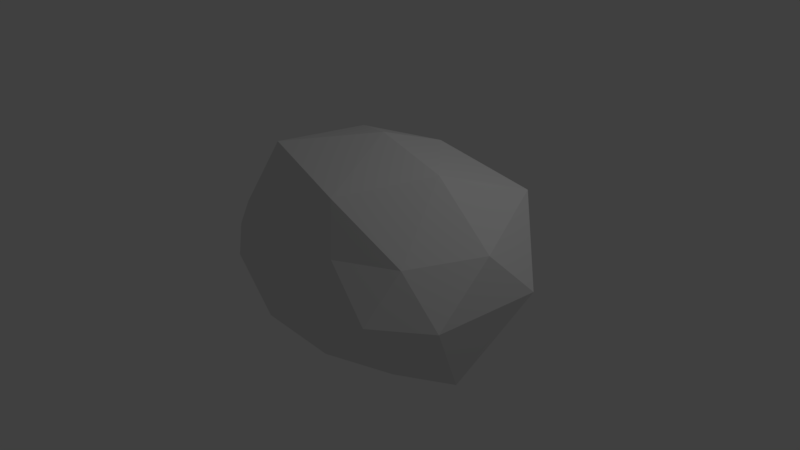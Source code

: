 # Source: smallAsteroid.blend  (saved by Blender 2.78.0; exported with 4.5.12 LTS)
import bpy
from mathutils import Matrix  # noqa: F401  (used for matrix-valued properties, if any)

bpy.ops.wm.read_factory_settings(use_empty=True)
scene = bpy.context.scene
scene.name = 'Scene'

# ---- collections
col_collection_1 = bpy.data.collections.new('Collection 1'); scene.collection.children.link(col_collection_1)

# ---- world
world_world = bpy.data.worlds.new('World'); scene.world = world_world
world_world.color = (0.05088, 0.05088, 0.05088)
world_world.use_sun_shadow = False
world_world.sun_shadow_jitter_overblur = 0.0
world_world.cycles.sampling_method = 'MANUAL'

# ---- cameras
cam_camera = bpy.data.cameras.new('Camera')
cam_camera.clip_end = 100.0
cam_camera.lens = 35.0
cam_camera.sensor_width = 32.0
cam_camera.sensor_height = 18.0
cam_camera.ortho_scale = 7.314
cam_camera.dof.focus_distance = 0.0
cam_camera.dof.aperture_fstop = 128.0

# ---- lights
light_lamp = bpy.data.lights.new('Lamp', 'POINT')
light_lamp.transmission_factor = 0.0
light_lamp.cutoff_distance = 30.0
light_lamp.energy = 100.0
light_lamp.shadow_buffer_clip_start = 1.001
light_lamp.shadow_soft_size = 0.1
light_lamp.shadow_maximum_resolution = 0.006
light_lamp.use_absolute_resolution = True

# ---- meshes
me_icosphere = bpy.data.meshes.new('Icosphere')
me_icosphere.from_pydata([(0.0, -0.03078, -1.369), (1.156, -0.9122, -0.677), (-0.4337, -1.211, -0.6482), (-1.58, -0.2939, -0.8611), (-0.45, 1.214, -0.7686), (1.005, 0.8598, -0.7405), (0.433, -1.047, 0.5168), (-1.184, -0.8111, 0.5107), (-1.348, 1.185, 0.9521), (0.4803, 1.378, 0.8834), (1.593, 0.05079, 0.7245), (0.0, 0.2667, 1.595), (-0.2357, -0.6895, -1.129), (0.5561, -0.5005, -1.17), (0.4025, -1.156, -0.7464), (1.479, -0.2665, -0.9426), (0.4866, 0.3089, -1.14), (-0.6442, -0.0705, -1.107), (-1.066, -0.8521, -0.7727), (-0.1895, 0.5379, -1.266), (-0.9409, 0.8113, -0.8114), (0.4255, 1.152, -0.8426), (1.546, -0.6696, -0.02072), (1.814, 0.5402, 0.181), (0.0, -1.249, 0.000534), (0.9791, -1.166, -0.04839), (-1.546, -0.6696, -0.02072), (-0.9791, -1.166, -0.04839), (-0.9983, 1.286, 0.05262), (-1.814, 0.5402, 0.181), (0.9983, 1.286, 0.05262), (0.0, 1.887, 0.1272), (1.143, -0.7712, 0.6236), (-0.4235, -1.065, 0.6424), (-1.485, 0.06351, 0.8528), (-0.4638, 1.316, 0.9916), (1.282, 1.149, 1.065), (0.324, -0.9121, 1.204), (0.912, 0.09289, 1.418), (-0.8573, -0.564, 1.397), (-0.6847, 0.6772, 1.359), (0.2812, 0.9164, 1.416)], [], [(0, 13, 12), (1, 13, 15), (0, 12, 17), (0, 17, 19), (0, 19, 16), (1, 15, 22), (2, 14, 24), (3, 18, 26), (4, 20, 28), (5, 21, 30), (1, 22, 25), (2, 24, 27), (3, 26, 29), (4, 28, 31), (5, 30, 23), (6, 32, 37), (7, 33, 39), (8, 34, 40), (9, 35, 41), (10, 36, 38), (38, 41, 11), (38, 36, 41), (36, 9, 41), (41, 40, 11), (41, 35, 40), (35, 8, 40), (40, 39, 11), (40, 34, 39), (34, 7, 39), (39, 37, 11), (39, 33, 37), (33, 6, 37), (37, 38, 11), (37, 32, 38), (32, 10, 38), (23, 36, 10), (23, 30, 36), (30, 9, 36), (31, 35, 9), (31, 28, 35), (28, 8, 35), (29, 34, 8), (29, 26, 34), (26, 7, 34), (27, 33, 7), (27, 24, 33), (24, 6, 33), (25, 32, 6), (25, 22, 32), (22, 10, 32), (30, 31, 9), (30, 21, 31), (21, 4, 31), (28, 29, 8), (28, 20, 29), (20, 3, 29), (26, 27, 7), (26, 18, 27), (18, 2, 27), (24, 25, 6), (24, 14, 25), (14, 1, 25), (22, 23, 10), (22, 15, 23), (15, 5, 23), (16, 21, 5), (16, 19, 21), (19, 4, 21), (19, 20, 4), (19, 17, 20), (17, 3, 20), (17, 18, 3), (17, 12, 18), (12, 2, 18), (15, 16, 5), (15, 13, 16), (13, 0, 16), (12, 14, 2), (12, 13, 14), (13, 1, 14)])
_uv = me_icosphere.uv_layers.new(name='UVMap')
_uv.uv.foreach_set('vector', [0.4342, 0.1849, 0.5333, 0.1429, 0.5042, 0.2723, 0.649, 0.1007, 0.5333, 0.1429, 0.5843, 0.000607, 0.4342, 0.1849, 0.5042, 0.2723, 0.4142, 0.2904, 0.2831, 0.9221, 0.1904, 0.9079, 0.2825, 0.8461, 0.4342, 0.1849, 0.3692, 0.1774, 0.4458, 0.09904, 0.649, 0.1007, 0.5843, 0.000607, 0.6935, 0.05014, 0.5787, 0.3531, 0.6208, 0.2244, 0.655, 0.3151, 0.6934, 0.6886, 0.697, 0.569, 0.789, 0.6058, 0.2521, 0.7143, 0.1798, 0.7749, 0.1376, 0.6225, 0.7845, 0.2755, 0.7068, 0.2171, 0.8329, 0.1572, 0.0, 0.1678, 0.07883, 0.1287, 0.04249, 0.2442, 0.5787, 0.3531, 0.655, 0.3151, 0.5792, 0.4502, 0.6934, 0.6886, 0.789, 0.6058, 0.858, 0.7944, 0.2521, 0.7143, 0.1376, 0.6225, 0.2749, 0.5265, 0.7845, 0.2755, 0.8329, 0.1572, 0.9603, 0.2569, 0.1241, 0.3336, 0.1434, 0.2224, 0.2083, 0.3706, 0.8636, 0.5438, 0.893, 0.4502, 1.0, 0.53, 0.6934, 0.7854, 0.5983, 0.9116, 0.5652, 0.7578, 0.5621, 0.5278, 0.6298, 0.6585, 0.5046, 0.6102, 0.2213, 0.09804, 0.3692, 0.06141, 0.3117, 0.2181, 0.3692, 0.6097, 0.5046, 0.6102, 0.4541, 0.7144, 0.3692, 0.6097, 0.462, 0.4502, 0.5046, 0.6102, 0.462, 0.4502, 0.5621, 0.5278, 0.5046, 0.6102, 0.5046, 0.6102, 0.5652, 0.7578, 0.4541, 0.7144, 0.5046, 0.6102, 0.6298, 0.6585, 0.5652, 0.7578, 0.6298, 0.6585, 0.6934, 0.7854, 0.5652, 0.7578, 0.5652, 0.7578, 0.454, 0.9034, 0.4541, 0.7144, 0.5652, 0.7578, 0.5983, 0.9116, 0.454, 0.9034, 0.9361, 0.6816, 0.8636, 0.5438, 1.0, 0.53, 0.291, 0.5048, 0.2083, 0.3706, 0.3692, 0.3313, 0.291, 0.5048, 0.1566, 0.4533, 0.2083, 0.3706, 0.1566, 0.4533, 0.1241, 0.3336, 0.2083, 0.3706, 0.2083, 0.3706, 0.3117, 0.2181, 0.3692, 0.3313, 0.2083, 0.3706, 0.1434, 0.2224, 0.3117, 0.2181, 0.1434, 0.2224, 0.2213, 0.09804, 0.3117, 0.2181, 0.2089, 0.0, 0.3692, 0.06141, 0.2213, 0.09804, 0.9603, 0.2569, 0.8329, 0.1572, 0.9603, 0.06731, 0.8329, 0.1572, 0.8593, 0.0, 0.9603, 0.06731, 0.6934, 0.5242, 0.6298, 0.6585, 0.5621, 0.5278, 0.2749, 0.5265, 0.1376, 0.6225, 0.1355, 0.5048, 0.7818, 1.0, 0.6934, 0.8831, 0.7818, 0.8324, 0.858, 0.7944, 0.9361, 0.6816, 1.0, 0.8324, 0.858, 0.7944, 0.789, 0.6058, 0.9361, 0.6816, 0.789, 0.6058, 0.8636, 0.5438, 0.9361, 0.6816, 0.7815, 0.495, 0.893, 0.4502, 0.8636, 0.5438, 0.0921, 0.5002, 0.06415, 0.3817, 0.1566, 0.4533, 0.06415, 0.3817, 0.1241, 0.3336, 0.1566, 0.4533, 0.04249, 0.2442, 0.1434, 0.2224, 0.1241, 0.3336, 0.04249, 0.2442, 0.07883, 0.1287, 0.1434, 0.2224, 0.07883, 0.1287, 0.2213, 0.09804, 0.1434, 0.2224, 0.8329, 0.1572, 0.7168, 0.02152, 0.8593, 0.0, 0.8329, 0.1572, 0.7068, 0.2171, 0.7168, 0.02152, 0.3533, 0.7156, 0.2521, 0.7143, 0.2749, 0.5265, 0.1376, 0.6225, 0.0, 0.71, 0.03161, 0.5393, 0.1376, 0.6225, 0.1798, 0.7749, 0.0, 0.71, 0.1798, 0.7749, 0.05672, 0.9221, 0.0, 0.71, 0.789, 0.6058, 0.7815, 0.495, 0.8636, 0.5438, 0.789, 0.6058, 0.697, 0.569, 0.7815, 0.495, 0.4914, 0.4164, 0.5787, 0.3531, 0.5792, 0.4502, 0.06415, 0.3817, 0.04249, 0.2442, 0.1241, 0.3336, 0.655, 0.3151, 0.6208, 0.2244, 0.7068, 0.1654, 0.6208, 0.2244, 0.649, 0.1007, 0.7068, 0.1654, 0.07883, 0.1287, 0.2089, 0.0, 0.2213, 0.09804, 0.07883, 0.1287, 0.02771, 0.05684, 0.2089, 0.0, 0.8731, 0.4001, 0.7845, 0.2755, 0.9603, 0.2569, 0.4458, 0.09904, 0.3735, 0.06093, 0.4489, 0.0, 0.4458, 0.09904, 0.3692, 0.1774, 0.3735, 0.06093, 0.2825, 0.8461, 0.2521, 0.7143, 0.3533, 0.7156, 0.2825, 0.8461, 0.1798, 0.7749, 0.2521, 0.7143, 0.2825, 0.8461, 0.1904, 0.9079, 0.1798, 0.7749, 0.1904, 0.9079, 0.05672, 0.9221, 0.1798, 0.7749, 0.4142, 0.2904, 0.4914, 0.4164, 0.3933, 0.4502, 0.4142, 0.2904, 0.5042, 0.2723, 0.4914, 0.4164, 0.5042, 0.2723, 0.5787, 0.3531, 0.4914, 0.4164, 0.5843, 0.000607, 0.4458, 0.09904, 0.4489, 0.0, 0.5843, 0.000607, 0.5333, 0.1429, 0.4458, 0.09904, 0.5333, 0.1429, 0.4342, 0.1849, 0.4458, 0.09904, 0.5042, 0.2723, 0.6208, 0.2244, 0.5787, 0.3531, 0.5042, 0.2723, 0.5333, 0.1429, 0.6208, 0.2244, 0.5333, 0.1429, 0.649, 0.1007, 0.6208, 0.2244])
me_icosphere.use_remesh_preserve_volume = False
me_icosphere.use_remesh_preserve_attributes = False
me_icosphere.use_mirror_vertex_groups = False
me_icosphere.update()

# ---- objects
ob_icosphere = bpy.data.objects.new('Icosphere', me_icosphere)
ob_lamp = bpy.data.objects.new('Lamp', light_lamp)
ob_camera = bpy.data.objects.new('Camera', cam_camera)

# ---- transforms, parenting, visibility, modifiers, constraints
ob_icosphere.location = (0.0, 0.0, 0.0)
ob_icosphere.scale = (1.235, 1.0, 1.0)
ob_icosphere.lineart.crease_threshold = 0.0
ob_lamp.location = (4.076, 1.005, 5.904)
ob_lamp.rotation_euler = (0.6503, 0.05522, 1.866)
ob_lamp.lock_rotations_4d = False
ob_lamp.empty_display_type = 'ARROWS'
ob_lamp.color = (0.0, 0.0, 0.0, 0.0)
ob_lamp.lineart.crease_threshold = 0.0
ob_camera.location = (7.481, -6.508, 5.344)
ob_camera.rotation_euler = (1.109, 0.0, 0.8149)
ob_camera.lock_rotations_4d = False
ob_camera.empty_display_type = 'ARROWS'
ob_camera.color = (0.0, 0.0, 0.0, 0.0)
ob_camera.display_type = 'WIRE'
ob_camera.lineart.crease_threshold = 0.0

# ---- collection membership
col_collection_1.objects.link(ob_icosphere)
col_collection_1.objects.link(ob_lamp)
col_collection_1.objects.link(ob_camera)

# ---- scene / render settings (as saved in the file)
scene.camera = ob_camera
scene.frame_start = 1; scene.frame_end = 250; scene.frame_set(1)
scene.render.engine = 'BLENDER_EEVEE_NEXT'
scene.render.resolution_percentage = 50
scene.render.dither_intensity = 0.0
scene.cycles.use_denoising = False
scene.cycles.samples = 128
scene.cycles.sampling_pattern = 'TABULATED_SOBOL'
scene.cycles.light_sampling_threshold = 0.0
scene.cycles.use_adaptive_sampling = False
scene.cycles.use_light_tree = False
scene.cycles.blur_glossy = 0.0
scene.cycles.sample_clamp_indirect = 0.0
scene.view_settings.view_transform = 'Standard'
bpy.context.view_layer.update()
